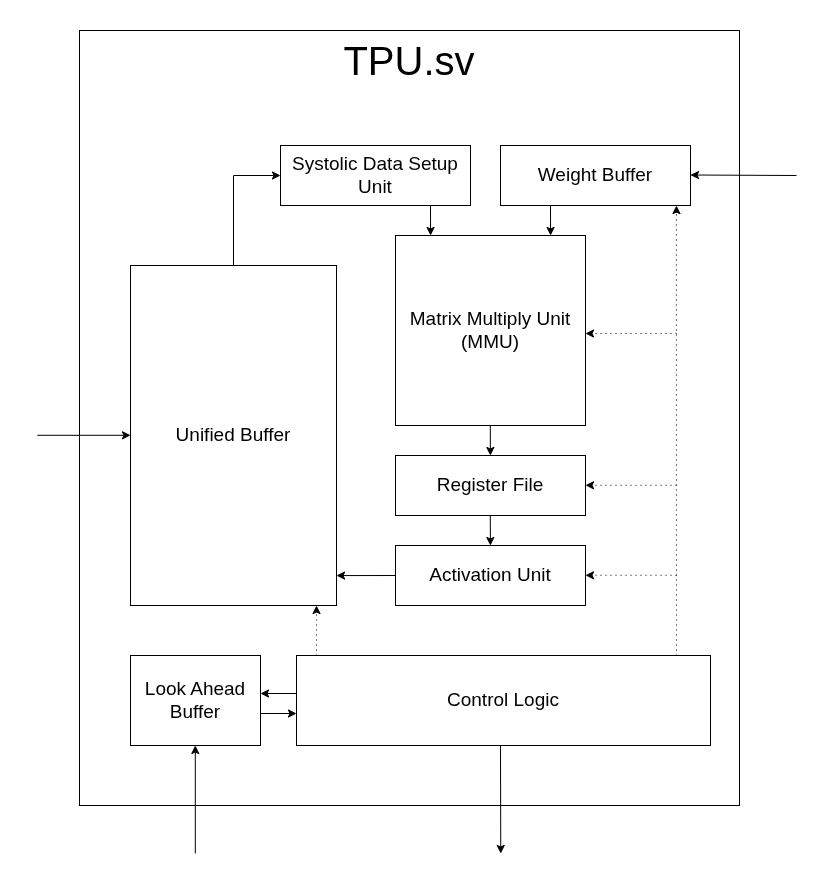

The diagram above was exported from draw.io. Its source (the exported page's mxGraphModel, read from the mxfile embedded in the PNG):
<mxGraphModel dx="1426" dy="913" grid="1" gridSize="10" guides="1" tooltips="1" connect="1" arrows="1" fold="1" page="1" pageScale="1" pageWidth="827" pageHeight="1169" math="0" shadow="0">
  <root>
    <mxCell id="0" />
    <mxCell id="1" parent="0" />
    <mxCell id="ZgNNQgriN2fsgLKSUaRx-16" value="TPU.sv" style="rounded=0;whiteSpace=wrap;html=1;verticalAlign=top;fontSize=40;fillColor=none;" parent="1" vertex="1">
      <mxGeometry x="83" y="197" width="660" height="775" as="geometry" />
    </mxCell>
    <mxCell id="ZgNNQgriN2fsgLKSUaRx-1" value="&lt;font style=&quot;font-size: 19px;&quot;&gt;Matrix Multiply Unit (MMU)&lt;/font&gt;" style="rounded=0;whiteSpace=wrap;html=1;fillColor=none;" parent="1" vertex="1">
      <mxGeometry x="399" y="402" width="190" height="190" as="geometry" />
    </mxCell>
    <mxCell id="ZgNNQgriN2fsgLKSUaRx-2" value="&lt;font style=&quot;font-size: 19px;&quot;&gt;Register File&lt;/font&gt;" style="rounded=0;whiteSpace=wrap;html=1;fillColor=none;" parent="1" vertex="1">
      <mxGeometry x="399" y="622" width="190" height="60" as="geometry" />
    </mxCell>
    <mxCell id="ZgNNQgriN2fsgLKSUaRx-3" value="&lt;font style=&quot;font-size: 19px;&quot;&gt;Activation Unit&lt;/font&gt;" style="rounded=0;whiteSpace=wrap;html=1;fillColor=none;" parent="1" vertex="1">
      <mxGeometry x="399" y="712" width="190" height="60" as="geometry" />
    </mxCell>
    <mxCell id="ZgNNQgriN2fsgLKSUaRx-5" value="&lt;font style=&quot;font-size: 19px;&quot;&gt;Weight Buffer&lt;/font&gt;" style="rounded=0;whiteSpace=wrap;html=1;fillColor=none;" parent="1" vertex="1">
      <mxGeometry x="504" y="312" width="190" height="60" as="geometry" />
    </mxCell>
    <mxCell id="ZgNNQgriN2fsgLKSUaRx-6" value="&lt;font style=&quot;font-size: 19px;&quot;&gt;Systolic Data Setup Unit&lt;/font&gt;" style="rounded=0;whiteSpace=wrap;html=1;fillColor=none;" parent="1" vertex="1">
      <mxGeometry x="284" y="312" width="190" height="60" as="geometry" />
    </mxCell>
    <mxCell id="ZgNNQgriN2fsgLKSUaRx-7" value="&lt;font style=&quot;font-size: 19px;&quot;&gt;Unified Buffer&lt;/font&gt;" style="rounded=0;whiteSpace=wrap;html=1;fillColor=none;" parent="1" vertex="1">
      <mxGeometry x="134" y="432" width="206" height="340" as="geometry" />
    </mxCell>
    <mxCell id="ZgNNQgriN2fsgLKSUaRx-8" value="&lt;font style=&quot;font-size: 19px;&quot;&gt;Control Logic&lt;/font&gt;" style="rounded=0;whiteSpace=wrap;html=1;fillColor=none;" parent="1" vertex="1">
      <mxGeometry x="300" y="822" width="414" height="90" as="geometry" />
    </mxCell>
    <mxCell id="ZgNNQgriN2fsgLKSUaRx-9" value="&lt;font style=&quot;font-size: 19px;&quot;&gt;Look Ahead Buffer&lt;/font&gt;" style="rounded=0;whiteSpace=wrap;html=1;fillColor=none;" parent="1" vertex="1">
      <mxGeometry x="134" y="822" width="130" height="90" as="geometry" />
    </mxCell>
    <mxCell id="ZgNNQgriN2fsgLKSUaRx-10" value="" style="endArrow=classic;html=1;rounded=0;entryX=0;entryY=0.5;entryDx=0;entryDy=0;exitX=0.5;exitY=0;exitDx=0;exitDy=0;" parent="1" source="ZgNNQgriN2fsgLKSUaRx-7" target="ZgNNQgriN2fsgLKSUaRx-6" edge="1">
      <mxGeometry width="50" height="50" relative="1" as="geometry">
        <mxPoint x="224" y="432" as="sourcePoint" />
        <mxPoint x="274" y="382" as="targetPoint" />
        <Array as="points">
          <mxPoint x="237" y="342" />
        </Array>
      </mxGeometry>
    </mxCell>
    <mxCell id="ZgNNQgriN2fsgLKSUaRx-11" value="" style="endArrow=classic;html=1;rounded=0;entryX=0.132;entryY=0;entryDx=0;entryDy=0;entryPerimeter=0;" parent="1" edge="1">
      <mxGeometry width="50" height="50" relative="1" as="geometry">
        <mxPoint x="434" y="372" as="sourcePoint" />
        <mxPoint x="434.0799999999999" y="402" as="targetPoint" />
      </mxGeometry>
    </mxCell>
    <mxCell id="ZgNNQgriN2fsgLKSUaRx-12" value="" style="endArrow=classic;html=1;rounded=0;entryX=0.132;entryY=0;entryDx=0;entryDy=0;entryPerimeter=0;" parent="1" edge="1">
      <mxGeometry width="50" height="50" relative="1" as="geometry">
        <mxPoint x="554" y="372" as="sourcePoint" />
        <mxPoint x="554.0799999999999" y="402" as="targetPoint" />
      </mxGeometry>
    </mxCell>
    <mxCell id="ZgNNQgriN2fsgLKSUaRx-13" value="" style="endArrow=classic;html=1;rounded=0;entryX=0.132;entryY=0;entryDx=0;entryDy=0;entryPerimeter=0;" parent="1" edge="1">
      <mxGeometry width="50" height="50" relative="1" as="geometry">
        <mxPoint x="493.79999999999995" y="592" as="sourcePoint" />
        <mxPoint x="493.8799999999999" y="622" as="targetPoint" />
      </mxGeometry>
    </mxCell>
    <mxCell id="ZgNNQgriN2fsgLKSUaRx-14" value="" style="endArrow=classic;html=1;rounded=0;entryX=0.132;entryY=0;entryDx=0;entryDy=0;entryPerimeter=0;" parent="1" edge="1">
      <mxGeometry width="50" height="50" relative="1" as="geometry">
        <mxPoint x="493.79999999999995" y="682" as="sourcePoint" />
        <mxPoint x="493.8799999999999" y="712" as="targetPoint" />
      </mxGeometry>
    </mxCell>
    <mxCell id="ZgNNQgriN2fsgLKSUaRx-15" value="" style="endArrow=classic;html=1;rounded=0;entryX=1;entryY=0.912;entryDx=0;entryDy=0;entryPerimeter=0;" parent="1" target="ZgNNQgriN2fsgLKSUaRx-7" edge="1">
      <mxGeometry width="50" height="50" relative="1" as="geometry">
        <mxPoint x="399" y="742" as="sourcePoint" />
        <mxPoint x="449" y="692" as="targetPoint" />
      </mxGeometry>
    </mxCell>
    <mxCell id="ZgNNQgriN2fsgLKSUaRx-17" value="" style="endArrow=classic;html=1;rounded=0;" parent="1" edge="1">
      <mxGeometry width="50" height="50" relative="1" as="geometry">
        <mxPoint x="198.8" y="1020" as="sourcePoint" />
        <mxPoint x="198.8" y="912" as="targetPoint" />
      </mxGeometry>
    </mxCell>
    <mxCell id="ZgNNQgriN2fsgLKSUaRx-18" value="" style="endArrow=classic;html=1;rounded=0;" parent="1" edge="1">
      <mxGeometry width="50" height="50" relative="1" as="geometry">
        <mxPoint x="40.83" y="601.8" as="sourcePoint" />
        <mxPoint x="134.00000000000003" y="601.8" as="targetPoint" />
      </mxGeometry>
    </mxCell>
    <mxCell id="ZgNNQgriN2fsgLKSUaRx-19" value="" style="endArrow=classic;html=1;rounded=0;" parent="1" edge="1">
      <mxGeometry width="50" height="50" relative="1" as="geometry">
        <mxPoint x="800" y="342" as="sourcePoint" />
        <mxPoint x="694" y="341.49999999999994" as="targetPoint" />
      </mxGeometry>
    </mxCell>
    <mxCell id="ZgNNQgriN2fsgLKSUaRx-20" value="" style="endArrow=classic;html=1;rounded=0;" parent="1" edge="1">
      <mxGeometry width="50" height="50" relative="1" as="geometry">
        <mxPoint x="504" y="912" as="sourcePoint" />
        <mxPoint x="504.25" y="1020" as="targetPoint" />
      </mxGeometry>
    </mxCell>
    <mxCell id="ZgNNQgriN2fsgLKSUaRx-21" value="" style="endArrow=classic;html=1;rounded=0;strokeWidth=1;endSize=6;sourcePerimeterSpacing=0;startSize=6;" parent="1" edge="1">
      <mxGeometry width="50" height="50" relative="1" as="geometry">
        <mxPoint x="300" y="860" as="sourcePoint" />
        <mxPoint x="264" y="860" as="targetPoint" />
      </mxGeometry>
    </mxCell>
    <mxCell id="ZgNNQgriN2fsgLKSUaRx-22" value="" style="endArrow=classic;html=1;rounded=0;strokeWidth=1;endSize=6;sourcePerimeterSpacing=0;startSize=6;" parent="1" edge="1">
      <mxGeometry width="50" height="50" relative="1" as="geometry">
        <mxPoint x="263.9999999999999" y="879.9956420233462" as="sourcePoint" />
        <mxPoint x="299.9999999999999" y="879.9956420233462" as="targetPoint" />
      </mxGeometry>
    </mxCell>
    <mxCell id="ZgNNQgriN2fsgLKSUaRx-23" value="" style="endArrow=classic;html=1;rounded=0;entryX=0.926;entryY=1.001;entryDx=0;entryDy=0;entryPerimeter=0;dashed=1;dashPattern=1 4;" parent="1" target="ZgNNQgriN2fsgLKSUaRx-5" edge="1">
      <mxGeometry width="50" height="50" relative="1" as="geometry">
        <mxPoint x="680" y="822" as="sourcePoint" />
        <mxPoint x="730" y="772" as="targetPoint" />
      </mxGeometry>
    </mxCell>
    <mxCell id="ZgNNQgriN2fsgLKSUaRx-24" value="" style="endArrow=classic;html=1;rounded=0;dashed=1;dashPattern=1 4;" parent="1" edge="1">
      <mxGeometry width="50" height="50" relative="1" as="geometry">
        <mxPoint x="680" y="500" as="sourcePoint" />
        <mxPoint x="589" y="500" as="targetPoint" />
      </mxGeometry>
    </mxCell>
    <mxCell id="ZgNNQgriN2fsgLKSUaRx-25" value="" style="endArrow=classic;html=1;rounded=0;dashed=1;dashPattern=1 4;" parent="1" edge="1">
      <mxGeometry width="50" height="50" relative="1" as="geometry">
        <mxPoint x="680" y="651.8" as="sourcePoint" />
        <mxPoint x="589" y="651.8" as="targetPoint" />
      </mxGeometry>
    </mxCell>
    <mxCell id="ZgNNQgriN2fsgLKSUaRx-26" value="" style="endArrow=classic;html=1;rounded=0;dashed=1;dashPattern=1 4;" parent="1" edge="1">
      <mxGeometry width="50" height="50" relative="1" as="geometry">
        <mxPoint x="680" y="741.8" as="sourcePoint" />
        <mxPoint x="589" y="741.8" as="targetPoint" />
      </mxGeometry>
    </mxCell>
    <mxCell id="ZgNNQgriN2fsgLKSUaRx-28" value="" style="endArrow=classic;html=1;rounded=0;dashed=1;dashPattern=1 4;" parent="1" edge="1">
      <mxGeometry width="50" height="50" relative="1" as="geometry">
        <mxPoint x="320" y="822" as="sourcePoint" />
        <mxPoint x="320" y="772" as="targetPoint" />
      </mxGeometry>
    </mxCell>
  </root>
</mxGraphModel>